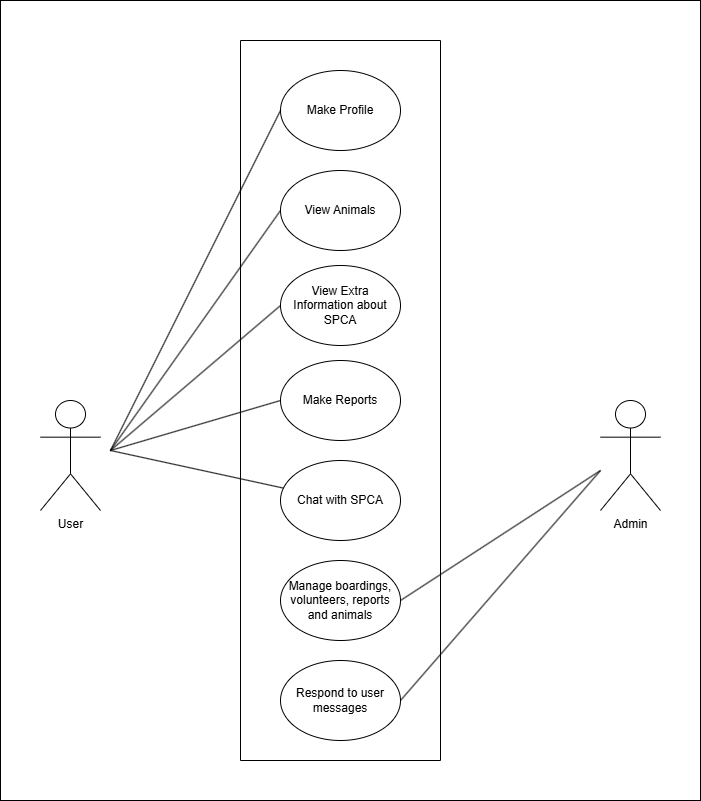

The diagram above was exported from draw.io. Its source (the exported page's mxGraphModel, read from the mxfile embedded in the PNG):
<mxGraphModel dx="1426" dy="793" grid="1" gridSize="10" guides="1" tooltips="1" connect="1" arrows="1" fold="1" page="1" pageScale="1" pageWidth="850" pageHeight="1100" math="0" shadow="0">
  <root>
    <mxCell id="0" />
    <mxCell id="1" parent="0" />
    <mxCell id="aMC8QH4wOqZ6nRpUXduV-21" value="" style="rounded=0;whiteSpace=wrap;html=1;" vertex="1" parent="1">
      <mxGeometry x="40" width="700" height="800" as="geometry" />
    </mxCell>
    <mxCell id="aMC8QH4wOqZ6nRpUXduV-4" value="User" style="shape=umlActor;verticalLabelPosition=bottom;verticalAlign=top;html=1;" vertex="1" parent="1">
      <mxGeometry x="80" y="400" width="60" height="110" as="geometry" />
    </mxCell>
    <mxCell id="aMC8QH4wOqZ6nRpUXduV-5" value="Admin" style="shape=umlActor;verticalLabelPosition=bottom;verticalAlign=top;html=1;" vertex="1" parent="1">
      <mxGeometry x="640" y="400" width="60" height="110" as="geometry" />
    </mxCell>
    <mxCell id="aMC8QH4wOqZ6nRpUXduV-6" value="" style="swimlane;startSize=0;" vertex="1" parent="1">
      <mxGeometry x="280" y="40" width="200" height="720" as="geometry" />
    </mxCell>
    <mxCell id="aMC8QH4wOqZ6nRpUXduV-7" value="View Animals" style="ellipse;whiteSpace=wrap;html=1;" vertex="1" parent="aMC8QH4wOqZ6nRpUXduV-6">
      <mxGeometry x="40" y="130" width="120" height="80" as="geometry" />
    </mxCell>
    <mxCell id="aMC8QH4wOqZ6nRpUXduV-8" value="View Extra Information about SPCA" style="ellipse;whiteSpace=wrap;html=1;" vertex="1" parent="aMC8QH4wOqZ6nRpUXduV-6">
      <mxGeometry x="40" y="225" width="120" height="80" as="geometry" />
    </mxCell>
    <mxCell id="aMC8QH4wOqZ6nRpUXduV-9" value="Make Reports" style="ellipse;whiteSpace=wrap;html=1;" vertex="1" parent="aMC8QH4wOqZ6nRpUXduV-6">
      <mxGeometry x="40" y="320" width="120" height="80" as="geometry" />
    </mxCell>
    <mxCell id="aMC8QH4wOqZ6nRpUXduV-10" value="Chat with SPCA" style="ellipse;whiteSpace=wrap;html=1;" vertex="1" parent="aMC8QH4wOqZ6nRpUXduV-6">
      <mxGeometry x="40" y="420" width="120" height="80" as="geometry" />
    </mxCell>
    <mxCell id="aMC8QH4wOqZ6nRpUXduV-11" value="Manage boardings, volunteers, reports and animals" style="ellipse;whiteSpace=wrap;html=1;" vertex="1" parent="aMC8QH4wOqZ6nRpUXduV-6">
      <mxGeometry x="40" y="520" width="120" height="80" as="geometry" />
    </mxCell>
    <mxCell id="aMC8QH4wOqZ6nRpUXduV-12" value="Respond to user messages" style="ellipse;whiteSpace=wrap;html=1;" vertex="1" parent="aMC8QH4wOqZ6nRpUXduV-6">
      <mxGeometry x="40" y="620" width="120" height="80" as="geometry" />
    </mxCell>
    <mxCell id="aMC8QH4wOqZ6nRpUXduV-19" value="Make Profile" style="ellipse;whiteSpace=wrap;html=1;" vertex="1" parent="aMC8QH4wOqZ6nRpUXduV-6">
      <mxGeometry x="40" y="30" width="120" height="80" as="geometry" />
    </mxCell>
    <mxCell id="aMC8QH4wOqZ6nRpUXduV-13" value="" style="endArrow=none;html=1;rounded=0;entryX=0;entryY=0.5;entryDx=0;entryDy=0;" edge="1" parent="1" target="aMC8QH4wOqZ6nRpUXduV-7">
      <mxGeometry width="50" height="50" relative="1" as="geometry">
        <mxPoint x="150" y="450" as="sourcePoint" />
        <mxPoint x="200" y="400" as="targetPoint" />
      </mxGeometry>
    </mxCell>
    <mxCell id="aMC8QH4wOqZ6nRpUXduV-14" value="" style="endArrow=none;html=1;rounded=0;entryX=0;entryY=0.5;entryDx=0;entryDy=0;" edge="1" parent="1" target="aMC8QH4wOqZ6nRpUXduV-8">
      <mxGeometry width="50" height="50" relative="1" as="geometry">
        <mxPoint x="150" y="450" as="sourcePoint" />
        <mxPoint x="200" y="400" as="targetPoint" />
      </mxGeometry>
    </mxCell>
    <mxCell id="aMC8QH4wOqZ6nRpUXduV-15" value="" style="endArrow=none;html=1;rounded=0;entryX=0;entryY=0.5;entryDx=0;entryDy=0;" edge="1" parent="1" target="aMC8QH4wOqZ6nRpUXduV-9">
      <mxGeometry width="50" height="50" relative="1" as="geometry">
        <mxPoint x="150" y="450" as="sourcePoint" />
        <mxPoint x="200" y="400" as="targetPoint" />
      </mxGeometry>
    </mxCell>
    <mxCell id="aMC8QH4wOqZ6nRpUXduV-16" value="" style="endArrow=none;html=1;rounded=0;" edge="1" parent="1" target="aMC8QH4wOqZ6nRpUXduV-10">
      <mxGeometry width="50" height="50" relative="1" as="geometry">
        <mxPoint x="150" y="450" as="sourcePoint" />
        <mxPoint x="200" y="440" as="targetPoint" />
      </mxGeometry>
    </mxCell>
    <mxCell id="aMC8QH4wOqZ6nRpUXduV-17" value="" style="endArrow=none;html=1;rounded=0;exitX=1;exitY=0.5;exitDx=0;exitDy=0;" edge="1" parent="1" source="aMC8QH4wOqZ6nRpUXduV-11">
      <mxGeometry width="50" height="50" relative="1" as="geometry">
        <mxPoint x="590" y="520" as="sourcePoint" />
        <mxPoint x="640" y="470" as="targetPoint" />
      </mxGeometry>
    </mxCell>
    <mxCell id="aMC8QH4wOqZ6nRpUXduV-18" value="" style="endArrow=none;html=1;rounded=0;exitX=1;exitY=0.5;exitDx=0;exitDy=0;" edge="1" parent="1" source="aMC8QH4wOqZ6nRpUXduV-12">
      <mxGeometry width="50" height="50" relative="1" as="geometry">
        <mxPoint x="590" y="520" as="sourcePoint" />
        <mxPoint x="640" y="470" as="targetPoint" />
      </mxGeometry>
    </mxCell>
    <mxCell id="aMC8QH4wOqZ6nRpUXduV-20" value="" style="endArrow=none;html=1;rounded=0;entryX=0;entryY=0.5;entryDx=0;entryDy=0;" edge="1" parent="1" target="aMC8QH4wOqZ6nRpUXduV-19">
      <mxGeometry width="50" height="50" relative="1" as="geometry">
        <mxPoint x="150" y="450" as="sourcePoint" />
        <mxPoint x="200" y="400" as="targetPoint" />
      </mxGeometry>
    </mxCell>
  </root>
</mxGraphModel>